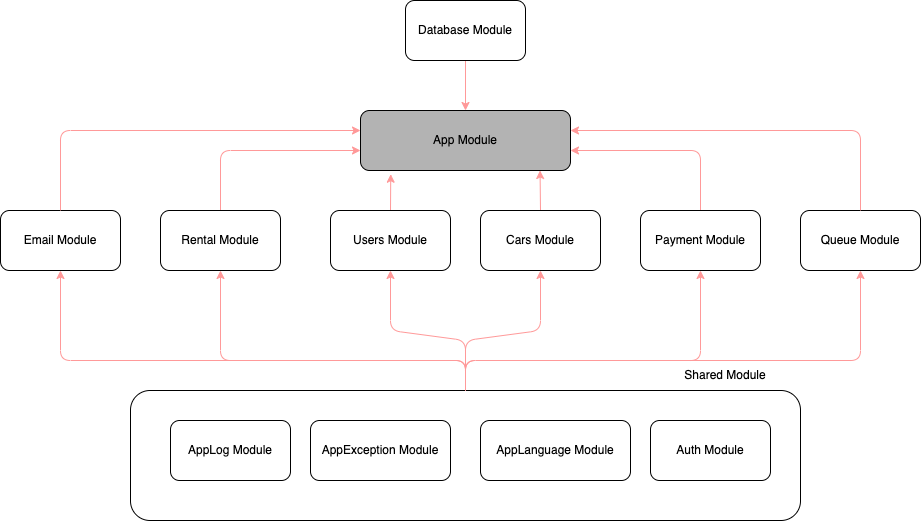

The diagram above was exported from draw.io. Its source (the exported page's mxGraphModel, read from the mxfile embedded in the PNG):
<mxGraphModel dx="983" dy="537" grid="0" gridSize="10" guides="1" tooltips="1" connect="1" arrows="1" fold="1" page="0" pageScale="1" pageWidth="850" pageHeight="1100" math="0" shadow="1">
  <root>
    <mxCell id="0" />
    <mxCell id="1" parent="0" />
    <mxCell id="BBPpcBkOu2A4bDv_nSHC-1" value="App Module" style="rounded=1;whiteSpace=wrap;html=1;fillColor=#B3B3B3;" parent="1" vertex="1">
      <mxGeometry x="320" y="300" width="210" height="60" as="geometry" />
    </mxCell>
    <mxCell id="13" style="edgeStyle=none;html=1;exitX=0.5;exitY=0;exitDx=0;exitDy=0;entryX=0.144;entryY=1.062;entryDx=0;entryDy=0;entryPerimeter=0;rounded=1;strokeColor=#FF9999;" parent="1" source="BBPpcBkOu2A4bDv_nSHC-2" target="BBPpcBkOu2A4bDv_nSHC-1" edge="1">
      <mxGeometry relative="1" as="geometry" />
    </mxCell>
    <mxCell id="BBPpcBkOu2A4bDv_nSHC-2" value="Users Module" style="rounded=1;whiteSpace=wrap;html=1;" parent="1" vertex="1">
      <mxGeometry x="290" y="400" width="120" height="60" as="geometry" />
    </mxCell>
    <mxCell id="15" style="edgeStyle=none;html=1;exitX=0.5;exitY=0;exitDx=0;exitDy=0;entryX=0.855;entryY=1;entryDx=0;entryDy=0;entryPerimeter=0;rounded=1;strokeColor=#FF9999;" parent="1" source="BBPpcBkOu2A4bDv_nSHC-3" target="BBPpcBkOu2A4bDv_nSHC-1" edge="1">
      <mxGeometry relative="1" as="geometry" />
    </mxCell>
    <mxCell id="BBPpcBkOu2A4bDv_nSHC-3" value="Cars Module" style="rounded=1;whiteSpace=wrap;html=1;" parent="1" vertex="1">
      <mxGeometry x="440" y="400" width="120" height="60" as="geometry" />
    </mxCell>
    <mxCell id="17" style="edgeStyle=none;html=1;exitX=0.5;exitY=0;exitDx=0;exitDy=0;rounded=1;strokeColor=#FF9999;" parent="1" source="BBPpcBkOu2A4bDv_nSHC-5" edge="1">
      <mxGeometry relative="1" as="geometry">
        <Array as="points">
          <mxPoint x="660" y="340" />
        </Array>
        <mxPoint x="530" y="340" as="targetPoint" />
      </mxGeometry>
    </mxCell>
    <mxCell id="BBPpcBkOu2A4bDv_nSHC-5" value="Payment Module" style="rounded=1;whiteSpace=wrap;html=1;" parent="1" vertex="1">
      <mxGeometry x="600" y="400" width="120" height="60" as="geometry" />
    </mxCell>
    <mxCell id="10" style="edgeStyle=none;html=1;exitX=0.5;exitY=1;exitDx=0;exitDy=0;entryX=0.5;entryY=0;entryDx=0;entryDy=0;rounded=1;strokeColor=#FF9999;" parent="1" source="BBPpcBkOu2A4bDv_nSHC-6" target="BBPpcBkOu2A4bDv_nSHC-1" edge="1">
      <mxGeometry relative="1" as="geometry">
        <mxPoint x="310" y="290" as="targetPoint" />
        <Array as="points">
          <mxPoint x="425" y="220" />
        </Array>
      </mxGeometry>
    </mxCell>
    <mxCell id="BBPpcBkOu2A4bDv_nSHC-6" value="Database Module" style="rounded=1;whiteSpace=wrap;html=1;" parent="1" vertex="1">
      <mxGeometry x="365" y="190" width="120" height="60" as="geometry" />
    </mxCell>
    <mxCell id="9" style="edgeStyle=none;html=1;exitX=0.5;exitY=1;exitDx=0;exitDy=0;entryX=0.5;entryY=0;entryDx=0;entryDy=0;rounded=1;strokeColor=#FF9999;" parent="1" edge="1">
      <mxGeometry relative="1" as="geometry">
        <mxPoint x="425" y="160" as="targetPoint" />
      </mxGeometry>
    </mxCell>
    <mxCell id="11" style="edgeStyle=none;html=1;exitX=0.5;exitY=0;exitDx=0;exitDy=0;rounded=1;strokeColor=#FF9999;" parent="1" source="3" edge="1">
      <mxGeometry relative="1" as="geometry">
        <mxPoint x="320" y="340" as="targetPoint" />
        <Array as="points">
          <mxPoint x="180" y="340" />
        </Array>
      </mxGeometry>
    </mxCell>
    <mxCell id="3" value="Rental Module" style="rounded=1;whiteSpace=wrap;html=1;" parent="1" vertex="1">
      <mxGeometry x="120" y="400" width="120" height="60" as="geometry" />
    </mxCell>
    <mxCell id="22" value="" style="group;rounded=1;" parent="1" vertex="1" connectable="0">
      <mxGeometry x="90" y="550" width="670" height="160" as="geometry" />
    </mxCell>
    <mxCell id="20" value="" style="group;rounded=1;" parent="22" vertex="1" connectable="0">
      <mxGeometry y="30" width="670" height="130" as="geometry" />
    </mxCell>
    <mxCell id="19" value="" style="rounded=1;whiteSpace=wrap;html=1;" parent="20" vertex="1">
      <mxGeometry width="670" height="130" as="geometry" />
    </mxCell>
    <mxCell id="BBPpcBkOu2A4bDv_nSHC-9" value="Auth Module" style="rounded=1;whiteSpace=wrap;html=1;" parent="20" vertex="1">
      <mxGeometry x="520" y="30" width="120" height="60" as="geometry" />
    </mxCell>
    <mxCell id="BBPpcBkOu2A4bDv_nSHC-10" value="AppLog Module" style="rounded=1;whiteSpace=wrap;html=1;" parent="20" vertex="1">
      <mxGeometry x="40" y="30" width="120" height="60" as="geometry" />
    </mxCell>
    <mxCell id="BBPpcBkOu2A4bDv_nSHC-11" value="AppLanguage Module" style="rounded=1;whiteSpace=wrap;html=1;" parent="20" vertex="1">
      <mxGeometry x="350" y="30" width="150" height="60" as="geometry" />
    </mxCell>
    <mxCell id="BBPpcBkOu2A4bDv_nSHC-12" value="AppException Module" style="rounded=1;whiteSpace=wrap;html=1;" parent="20" vertex="1">
      <mxGeometry x="180" y="30" width="140" height="60" as="geometry" />
    </mxCell>
    <mxCell id="21" value="Shared Module" style="text;html=1;strokeColor=none;fillColor=none;align=center;verticalAlign=middle;whiteSpace=wrap;rounded=1;" parent="22" vertex="1">
      <mxGeometry x="530" width="130" height="30" as="geometry" />
    </mxCell>
    <mxCell id="23" style="edgeStyle=none;html=1;exitX=0.5;exitY=0;exitDx=0;exitDy=0;entryX=0.5;entryY=1;entryDx=0;entryDy=0;rounded=1;strokeColor=#FF9999;" parent="1" source="19" target="3" edge="1">
      <mxGeometry relative="1" as="geometry">
        <Array as="points">
          <mxPoint x="425" y="550" />
          <mxPoint x="180" y="550" />
        </Array>
      </mxGeometry>
    </mxCell>
    <mxCell id="25" style="edgeStyle=none;html=1;exitX=0.5;exitY=0;exitDx=0;exitDy=0;entryX=0.5;entryY=1;entryDx=0;entryDy=0;rounded=1;strokeColor=#FF9999;" parent="1" source="19" target="BBPpcBkOu2A4bDv_nSHC-2" edge="1">
      <mxGeometry relative="1" as="geometry">
        <Array as="points">
          <mxPoint x="425" y="530" />
          <mxPoint x="350" y="520" />
        </Array>
      </mxGeometry>
    </mxCell>
    <mxCell id="26" style="edgeStyle=none;html=1;exitX=0.5;exitY=0;exitDx=0;exitDy=0;entryX=0.5;entryY=1;entryDx=0;entryDy=0;rounded=1;strokeColor=#FF9999;" parent="1" source="19" target="BBPpcBkOu2A4bDv_nSHC-3" edge="1">
      <mxGeometry relative="1" as="geometry">
        <Array as="points">
          <mxPoint x="425" y="530" />
          <mxPoint x="500" y="520" />
        </Array>
      </mxGeometry>
    </mxCell>
    <mxCell id="28" style="edgeStyle=none;html=1;exitX=0.5;exitY=0;exitDx=0;exitDy=0;entryX=0.5;entryY=1;entryDx=0;entryDy=0;rounded=1;strokeColor=#FF9999;" parent="1" source="19" target="BBPpcBkOu2A4bDv_nSHC-5" edge="1">
      <mxGeometry relative="1" as="geometry">
        <Array as="points">
          <mxPoint x="425" y="550" />
          <mxPoint x="660" y="550" />
        </Array>
      </mxGeometry>
    </mxCell>
    <mxCell id="29" value="Queue Module" style="rounded=1;whiteSpace=wrap;html=1;" vertex="1" parent="1">
      <mxGeometry x="760" y="400" width="120" height="60" as="geometry" />
    </mxCell>
    <mxCell id="30" value="Email Module" style="rounded=1;whiteSpace=wrap;html=1;" vertex="1" parent="1">
      <mxGeometry x="-40" y="400" width="120" height="60" as="geometry" />
    </mxCell>
    <mxCell id="31" style="edgeStyle=none;html=1;entryX=0;entryY=0.5;entryDx=0;entryDy=0;rounded=1;strokeColor=#FF9999;exitX=0.5;exitY=0;exitDx=0;exitDy=0;" edge="1" parent="1" source="30">
      <mxGeometry relative="1" as="geometry">
        <mxPoint x="320" y="320" as="targetPoint" />
        <Array as="points">
          <mxPoint x="20" y="320" />
        </Array>
        <mxPoint x="20" y="390" as="sourcePoint" />
      </mxGeometry>
    </mxCell>
    <mxCell id="32" style="edgeStyle=none;html=1;exitX=0.5;exitY=0;exitDx=0;exitDy=0;entryX=1;entryY=0.5;entryDx=0;entryDy=0;rounded=1;strokeColor=#FF9999;" edge="1" parent="1" source="29">
      <mxGeometry relative="1" as="geometry">
        <Array as="points">
          <mxPoint x="820" y="320" />
        </Array>
        <mxPoint x="660" y="390" as="sourcePoint" />
        <mxPoint x="530" y="320" as="targetPoint" />
      </mxGeometry>
    </mxCell>
    <mxCell id="33" style="edgeStyle=none;html=1;entryX=0.5;entryY=1;entryDx=0;entryDy=0;rounded=1;strokeColor=#FF9999;" edge="1" parent="1" target="29">
      <mxGeometry relative="1" as="geometry">
        <Array as="points">
          <mxPoint x="425" y="550" />
          <mxPoint x="820" y="550" />
        </Array>
        <mxPoint x="425" y="579" as="sourcePoint" />
        <mxPoint x="670" y="470" as="targetPoint" />
      </mxGeometry>
    </mxCell>
    <mxCell id="34" style="edgeStyle=none;html=1;exitX=0.5;exitY=0;exitDx=0;exitDy=0;entryX=0.5;entryY=1;entryDx=0;entryDy=0;rounded=1;strokeColor=#FF9999;" edge="1" parent="1" target="30">
      <mxGeometry relative="1" as="geometry">
        <Array as="points">
          <mxPoint x="425" y="550" />
          <mxPoint x="20" y="550" />
        </Array>
        <mxPoint x="425" y="580" as="sourcePoint" />
        <mxPoint x="180" y="460" as="targetPoint" />
      </mxGeometry>
    </mxCell>
  </root>
</mxGraphModel>